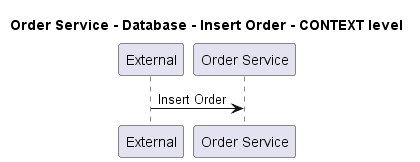

The diagram above was rendered by PlantUML. Its source (embedded in the PNG):
@startuml
!pragma layout smetana

title Order Service - Database - Insert Order - CONTEXT level

participant "External" as C4InterFlow.SoftwareSystems.ExternalSystem
participant "Order Service" as ECommercePlatform.SoftwareSystems.OrderService

C4InterFlow.SoftwareSystems.ExternalSystem -> ECommercePlatform.SoftwareSystems.OrderService : Insert Order


@enduml